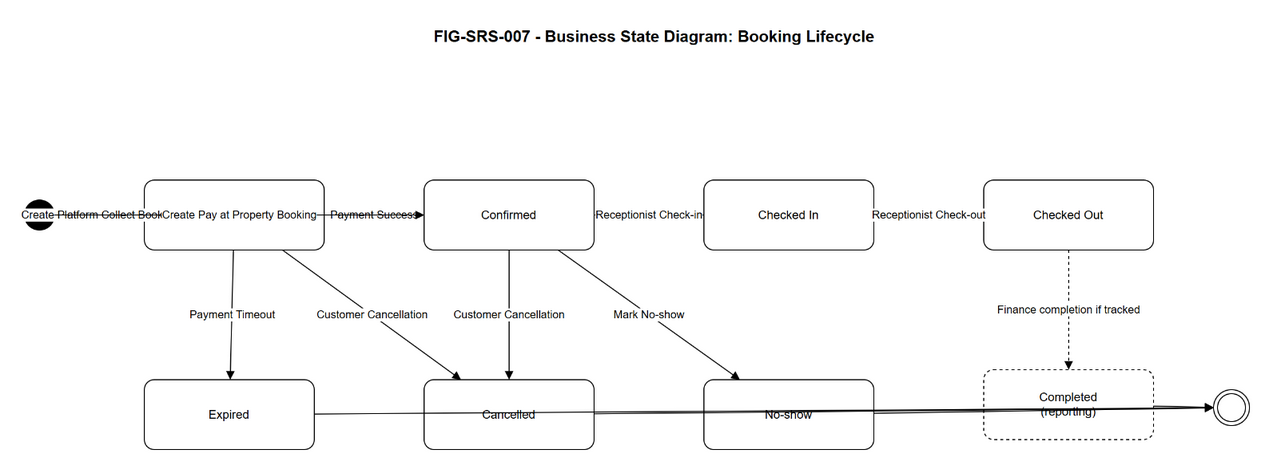

The diagram above was exported from draw.io. Its source (the exported page's mxGraphModel, read from the mxfile embedded in the PNG):
<mxGraphModel dx="1200" dy="800" grid="1" gridSize="10" guides="1" tooltips="1" connect="1" arrows="1" fold="1" page="1" pageScale="1" pageWidth="1500" pageHeight="900" math="0" shadow="0">
  <root>
    <mxCell id="0" />
    <mxCell id="1" parent="0" />
    <mxCell id="title" value="FIG-SRS-007 - Business State Diagram: Booking Lifecycle" style="text;html=1;strokeColor=none;fillColor=none;fontSize=16;fontStyle=1;align=center;" vertex="1" parent="1">
      <mxGeometry x="350" y="30" width="800" height="40" as="geometry" />
    </mxCell>
    <mxCell id="start" value="" style="ellipse;html=1;shape=ellipse;fillColor=#000000;strokeColor=#000000;" vertex="1" parent="1">
      <mxGeometry x="120" y="210" width="30" height="30" as="geometry" />
    </mxCell>
    <mxCell id="pending" value="Pending Payment" style="rounded=1;whiteSpace=wrap;html=1;arcSize=14;fontSize=12;" vertex="1" parent="1">
      <mxGeometry x="240" y="190" width="180" height="70" as="geometry" />
    </mxCell>
    <mxCell id="confirmed" value="Confirmed" style="rounded=1;whiteSpace=wrap;html=1;arcSize=14;fontSize=12;" vertex="1" parent="1">
      <mxGeometry x="520" y="190" width="170" height="70" as="geometry" />
    </mxCell>
    <mxCell id="checked_in" value="Checked In" style="rounded=1;whiteSpace=wrap;html=1;arcSize=14;fontSize=12;" vertex="1" parent="1">
      <mxGeometry x="800" y="190" width="170" height="70" as="geometry" />
    </mxCell>
    <mxCell id="checked_out" value="Checked Out" style="rounded=1;whiteSpace=wrap;html=1;arcSize=14;fontSize=12;" vertex="1" parent="1">
      <mxGeometry x="1080" y="190" width="170" height="70" as="geometry" />
    </mxCell>
    <mxCell id="completed" value="Completed&#10;(reporting)" style="rounded=1;whiteSpace=wrap;html=1;arcSize=14;fontSize=12;dashed=1;" vertex="1" parent="1">
      <mxGeometry x="1080" y="380" width="170" height="70" as="geometry" />
    </mxCell>
    <mxCell id="cancelled" value="Cancelled" style="rounded=1;whiteSpace=wrap;html=1;arcSize=14;fontSize=12;" vertex="1" parent="1">
      <mxGeometry x="520" y="390" width="170" height="70" as="geometry" />
    </mxCell>
    <mxCell id="expired" value="Expired" style="rounded=1;whiteSpace=wrap;html=1;arcSize=14;fontSize=12;" vertex="1" parent="1">
      <mxGeometry x="240" y="390" width="170" height="70" as="geometry" />
    </mxCell>
    <mxCell id="noshow" value="No-show" style="rounded=1;whiteSpace=wrap;html=1;arcSize=14;fontSize=12;" vertex="1" parent="1">
      <mxGeometry x="800" y="390" width="170" height="70" as="geometry" />
    </mxCell>
    <mxCell id="final" value="" style="ellipse;shape=doubleEllipse;whiteSpace=wrap;html=1;fillColor=#ffffff;strokeColor=#000000;" vertex="1" parent="1">
      <mxGeometry x="1310" y="400" width="36" height="36" as="geometry" />
    </mxCell>
    <mxCell id="e_start_pending" value="Create Platform Collect Booking" style="endArrow=block;html=1;rounded=0;fontSize=11;" edge="1" parent="1" source="start" target="pending">
      <mxGeometry relative="1" as="geometry" />
    </mxCell>
    <mxCell id="e_pending_confirmed" value="Payment Success" style="endArrow=block;html=1;rounded=0;fontSize=11;" edge="1" parent="1" source="pending" target="confirmed">
      <mxGeometry relative="1" as="geometry" />
    </mxCell>
    <mxCell id="e_pending_expired" value="Payment Timeout" style="endArrow=block;html=1;rounded=0;fontSize=11;" edge="1" parent="1" source="pending" target="expired">
      <mxGeometry relative="1" as="geometry" />
    </mxCell>
    <mxCell id="e_start_confirmed" value="Create Pay at Property Booking" style="endArrow=block;html=1;rounded=0;fontSize=11;" edge="1" parent="1" source="start" target="confirmed">
      <mxGeometry relative="1" as="geometry" />
    </mxCell>
    <mxCell id="e_confirmed_in" value="Receptionist Check-in" style="endArrow=block;html=1;rounded=0;fontSize=11;" edge="1" parent="1" source="confirmed" target="checked_in">
      <mxGeometry relative="1" as="geometry" />
    </mxCell>
    <mxCell id="e_in_out" value="Receptionist Check-out" style="endArrow=block;html=1;rounded=0;fontSize=11;" edge="1" parent="1" source="checked_in" target="checked_out">
      <mxGeometry relative="1" as="geometry" />
    </mxCell>
    <mxCell id="e_out_completed" value="Finance completion if tracked" style="endArrow=block;html=1;rounded=0;fontSize=11;dashed=1;" edge="1" parent="1" source="checked_out" target="completed">
      <mxGeometry relative="1" as="geometry" />
    </mxCell>
    <mxCell id="e_confirmed_cancel" value="Customer Cancellation" style="endArrow=block;html=1;rounded=0;fontSize=11;" edge="1" parent="1" source="confirmed" target="cancelled">
      <mxGeometry relative="1" as="geometry" />
    </mxCell>
    <mxCell id="e_pending_cancel" value="Customer Cancellation" style="endArrow=block;html=1;rounded=0;fontSize=11;" edge="1" parent="1" source="pending" target="cancelled">
      <mxGeometry relative="1" as="geometry" />
    </mxCell>
    <mxCell id="e_confirmed_noshow" value="Mark No-show" style="endArrow=block;html=1;rounded=0;fontSize=11;" edge="1" parent="1" source="confirmed" target="noshow">
      <mxGeometry relative="1" as="geometry" />
    </mxCell>
    <mxCell id="e_expired_final" style="endArrow=block;html=1;rounded=0;" edge="1" parent="1" source="expired" target="final">
      <mxGeometry relative="1" as="geometry" />
    </mxCell>
    <mxCell id="e_cancel_final" style="endArrow=block;html=1;rounded=0;" edge="1" parent="1" source="cancelled" target="final">
      <mxGeometry relative="1" as="geometry" />
    </mxCell>
    <mxCell id="e_noshow_final" style="endArrow=block;html=1;rounded=0;" edge="1" parent="1" source="noshow" target="final">
      <mxGeometry relative="1" as="geometry" />
    </mxCell>
    <mxCell id="e_completed_final" style="endArrow=block;html=1;rounded=0;" edge="1" parent="1" source="completed" target="final">
      <mxGeometry relative="1" as="geometry" />
    </mxCell>
  </root>
</mxGraphModel>